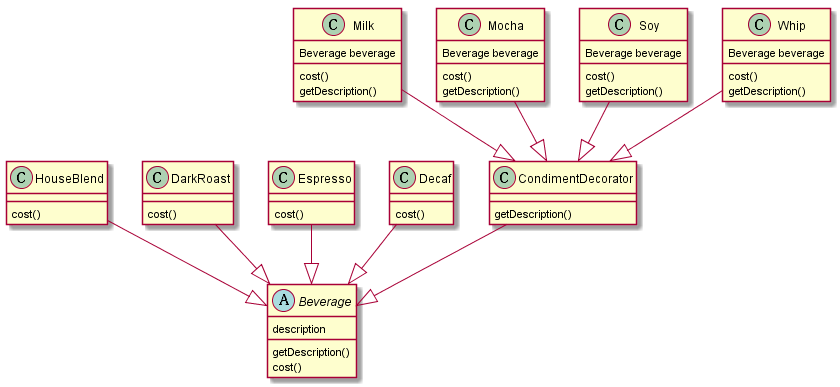

The diagram above was rendered by PlantUML. Its source (embedded in the PNG):
@startuml
HouseBlend --|> Beverage
DarkRoast --|> Beverage
Espresso --|> Beverage
Decaf --|> Beverage
CondimentDecorator --|> Beverage

Milk --|> CondimentDecorator
Mocha --|> CondimentDecorator
Soy --|> CondimentDecorator
Whip --|> CondimentDecorator

abstract class Beverage {
    description
    getDescription()
    cost()
}

class HouseBlend {
    cost()
}

class DarkRoast {
    cost()
}

class Espresso {
    cost()
}

class Decaf {
    cost()
}

class CondimentDecorator {
    getDescription()
}

class Milk {
    Beverage beverage
    cost()
    getDescription()
}
class Mocha {
    Beverage beverage
    cost()
    getDescription()
}
class Soy {
    Beverage beverage
    cost()
    getDescription()
}
class Whip {
    Beverage beverage
    cost()
    getDescription()
}
@enduml